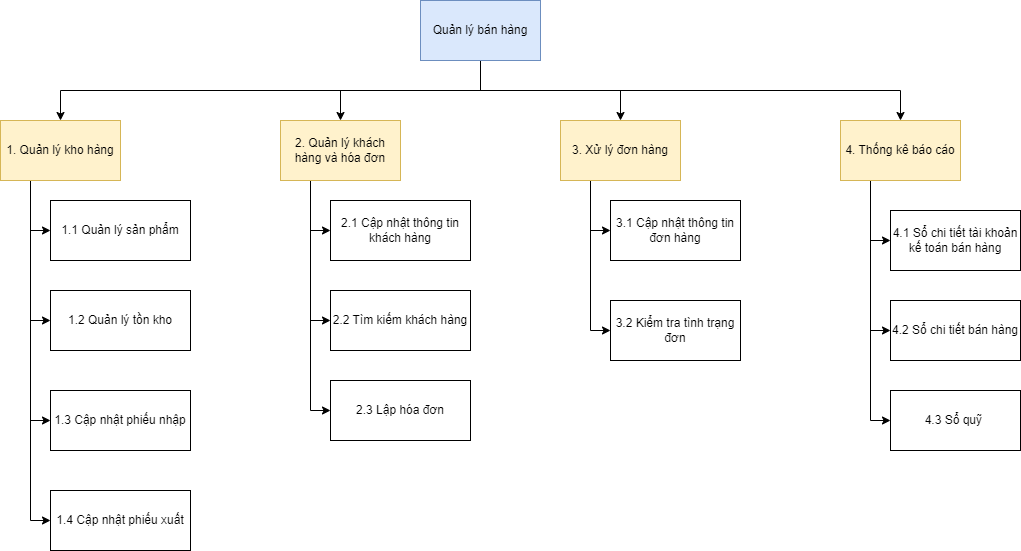

The diagram above was exported from draw.io. Its source (the exported page's mxGraphModel, read from the mxfile embedded in the PNG):
<mxGraphModel dx="1609" dy="468" grid="1" gridSize="10" guides="1" tooltips="1" connect="1" arrows="1" fold="1" page="1" pageScale="1" pageWidth="827" pageHeight="1169" math="0" shadow="0">
  <root>
    <mxCell id="0" />
    <mxCell id="1" parent="0" />
    <mxCell id="2d2ZxCzdw5CJaFWHrjYS-4" style="edgeStyle=orthogonalEdgeStyle;rounded=0;orthogonalLoop=1;jettySize=auto;html=1;exitX=0.5;exitY=1;exitDx=0;exitDy=0;" parent="1" source="fkn8qSUrIdPrRfHcW_yU-1" target="fkn8qSUrIdPrRfHcW_yU-2" edge="1">
      <mxGeometry relative="1" as="geometry" />
    </mxCell>
    <mxCell id="2d2ZxCzdw5CJaFWHrjYS-5" style="edgeStyle=orthogonalEdgeStyle;rounded=0;orthogonalLoop=1;jettySize=auto;html=1;exitX=0.5;exitY=1;exitDx=0;exitDy=0;entryX=0.5;entryY=0;entryDx=0;entryDy=0;" parent="1" source="fkn8qSUrIdPrRfHcW_yU-1" target="fkn8qSUrIdPrRfHcW_yU-3" edge="1">
      <mxGeometry relative="1" as="geometry" />
    </mxCell>
    <mxCell id="2d2ZxCzdw5CJaFWHrjYS-6" style="edgeStyle=orthogonalEdgeStyle;rounded=0;orthogonalLoop=1;jettySize=auto;html=1;exitX=0.5;exitY=1;exitDx=0;exitDy=0;" parent="1" source="fkn8qSUrIdPrRfHcW_yU-1" target="fkn8qSUrIdPrRfHcW_yU-4" edge="1">
      <mxGeometry relative="1" as="geometry" />
    </mxCell>
    <mxCell id="2d2ZxCzdw5CJaFWHrjYS-7" style="edgeStyle=orthogonalEdgeStyle;rounded=0;orthogonalLoop=1;jettySize=auto;html=1;exitX=0.5;exitY=1;exitDx=0;exitDy=0;" parent="1" source="fkn8qSUrIdPrRfHcW_yU-1" target="fkn8qSUrIdPrRfHcW_yU-5" edge="1">
      <mxGeometry relative="1" as="geometry" />
    </mxCell>
    <mxCell id="fkn8qSUrIdPrRfHcW_yU-1" value="Quản lý bán hàng" style="rounded=0;whiteSpace=wrap;html=1;fillColor=#dae8fc;strokeColor=#6c8ebf;" parent="1" vertex="1">
      <mxGeometry x="380" y="120" width="120" height="60" as="geometry" />
    </mxCell>
    <mxCell id="fkn8qSUrIdPrRfHcW_yU-10" style="edgeStyle=orthogonalEdgeStyle;rounded=0;orthogonalLoop=1;jettySize=auto;html=1;exitX=0.25;exitY=1;exitDx=0;exitDy=0;entryX=0;entryY=0.5;entryDx=0;entryDy=0;" parent="1" source="fkn8qSUrIdPrRfHcW_yU-2" target="fkn8qSUrIdPrRfHcW_yU-6" edge="1">
      <mxGeometry relative="1" as="geometry" />
    </mxCell>
    <mxCell id="fkn8qSUrIdPrRfHcW_yU-11" style="edgeStyle=orthogonalEdgeStyle;rounded=0;orthogonalLoop=1;jettySize=auto;html=1;exitX=0.25;exitY=1;exitDx=0;exitDy=0;entryX=0;entryY=0.5;entryDx=0;entryDy=0;" parent="1" source="fkn8qSUrIdPrRfHcW_yU-2" target="fkn8qSUrIdPrRfHcW_yU-7" edge="1">
      <mxGeometry relative="1" as="geometry" />
    </mxCell>
    <mxCell id="fkn8qSUrIdPrRfHcW_yU-12" style="edgeStyle=orthogonalEdgeStyle;rounded=0;orthogonalLoop=1;jettySize=auto;html=1;exitX=0.25;exitY=1;exitDx=0;exitDy=0;entryX=0;entryY=0.5;entryDx=0;entryDy=0;" parent="1" source="fkn8qSUrIdPrRfHcW_yU-2" target="fkn8qSUrIdPrRfHcW_yU-8" edge="1">
      <mxGeometry relative="1" as="geometry" />
    </mxCell>
    <mxCell id="fkn8qSUrIdPrRfHcW_yU-13" style="edgeStyle=orthogonalEdgeStyle;rounded=0;orthogonalLoop=1;jettySize=auto;html=1;exitX=0.25;exitY=1;exitDx=0;exitDy=0;entryX=0;entryY=0.5;entryDx=0;entryDy=0;" parent="1" source="fkn8qSUrIdPrRfHcW_yU-2" target="fkn8qSUrIdPrRfHcW_yU-9" edge="1">
      <mxGeometry relative="1" as="geometry" />
    </mxCell>
    <mxCell id="fkn8qSUrIdPrRfHcW_yU-2" value="1. Quản lý kho hàng" style="rounded=0;whiteSpace=wrap;html=1;fillColor=#fff2cc;strokeColor=#d6b656;" parent="1" vertex="1">
      <mxGeometry x="-40" y="240" width="120" height="60" as="geometry" />
    </mxCell>
    <mxCell id="fkn8qSUrIdPrRfHcW_yU-15" style="edgeStyle=orthogonalEdgeStyle;rounded=0;orthogonalLoop=1;jettySize=auto;html=1;exitX=0.25;exitY=1;exitDx=0;exitDy=0;entryX=0;entryY=0.5;entryDx=0;entryDy=0;" parent="1" source="fkn8qSUrIdPrRfHcW_yU-3" target="fkn8qSUrIdPrRfHcW_yU-14" edge="1">
      <mxGeometry relative="1" as="geometry" />
    </mxCell>
    <mxCell id="fkn8qSUrIdPrRfHcW_yU-18" style="edgeStyle=orthogonalEdgeStyle;rounded=0;orthogonalLoop=1;jettySize=auto;html=1;exitX=0.25;exitY=1;exitDx=0;exitDy=0;entryX=0;entryY=0.5;entryDx=0;entryDy=0;" parent="1" source="fkn8qSUrIdPrRfHcW_yU-3" target="fkn8qSUrIdPrRfHcW_yU-16" edge="1">
      <mxGeometry relative="1" as="geometry" />
    </mxCell>
    <mxCell id="fkn8qSUrIdPrRfHcW_yU-19" style="edgeStyle=orthogonalEdgeStyle;rounded=0;orthogonalLoop=1;jettySize=auto;html=1;exitX=0.25;exitY=1;exitDx=0;exitDy=0;entryX=0;entryY=0.5;entryDx=0;entryDy=0;" parent="1" source="fkn8qSUrIdPrRfHcW_yU-3" target="fkn8qSUrIdPrRfHcW_yU-17" edge="1">
      <mxGeometry relative="1" as="geometry" />
    </mxCell>
    <mxCell id="fkn8qSUrIdPrRfHcW_yU-3" value="2. Quản lý khách hàng và hóa đơn" style="rounded=0;whiteSpace=wrap;html=1;fillColor=#fff2cc;strokeColor=#d6b656;" parent="1" vertex="1">
      <mxGeometry x="240" y="240" width="120" height="60" as="geometry" />
    </mxCell>
    <mxCell id="fkn8qSUrIdPrRfHcW_yU-21" style="edgeStyle=orthogonalEdgeStyle;rounded=0;orthogonalLoop=1;jettySize=auto;html=1;exitX=0.25;exitY=1;exitDx=0;exitDy=0;entryX=0;entryY=0.5;entryDx=0;entryDy=0;" parent="1" source="fkn8qSUrIdPrRfHcW_yU-4" target="fkn8qSUrIdPrRfHcW_yU-20" edge="1">
      <mxGeometry relative="1" as="geometry" />
    </mxCell>
    <mxCell id="2d2ZxCzdw5CJaFWHrjYS-1" style="edgeStyle=orthogonalEdgeStyle;rounded=0;orthogonalLoop=1;jettySize=auto;html=1;exitX=0.25;exitY=1;exitDx=0;exitDy=0;entryX=0;entryY=0.5;entryDx=0;entryDy=0;" parent="1" source="fkn8qSUrIdPrRfHcW_yU-4" target="fkn8qSUrIdPrRfHcW_yU-24" edge="1">
      <mxGeometry relative="1" as="geometry" />
    </mxCell>
    <mxCell id="fkn8qSUrIdPrRfHcW_yU-4" value="3. Xử lý đơn hàng" style="rounded=0;whiteSpace=wrap;html=1;fillColor=#fff2cc;strokeColor=#d6b656;" parent="1" vertex="1">
      <mxGeometry x="520" y="240" width="120" height="60" as="geometry" />
    </mxCell>
    <mxCell id="2d2ZxCzdw5CJaFWHrjYS-13" style="edgeStyle=orthogonalEdgeStyle;rounded=0;orthogonalLoop=1;jettySize=auto;html=1;exitX=0.25;exitY=1;exitDx=0;exitDy=0;entryX=0;entryY=0.5;entryDx=0;entryDy=0;" parent="1" source="fkn8qSUrIdPrRfHcW_yU-5" target="2d2ZxCzdw5CJaFWHrjYS-12" edge="1">
      <mxGeometry relative="1" as="geometry" />
    </mxCell>
    <mxCell id="t1PoVbIdFzkVhr5jSatg-2" style="edgeStyle=orthogonalEdgeStyle;rounded=0;orthogonalLoop=1;jettySize=auto;html=1;exitX=0.25;exitY=1;exitDx=0;exitDy=0;entryX=0;entryY=0.5;entryDx=0;entryDy=0;" parent="1" source="fkn8qSUrIdPrRfHcW_yU-5" target="t1PoVbIdFzkVhr5jSatg-1" edge="1">
      <mxGeometry relative="1" as="geometry" />
    </mxCell>
    <mxCell id="bD8rXtN6t636gWwjFOZ0-2" style="edgeStyle=orthogonalEdgeStyle;rounded=0;orthogonalLoop=1;jettySize=auto;html=1;exitX=0.25;exitY=1;exitDx=0;exitDy=0;entryX=0;entryY=0.5;entryDx=0;entryDy=0;" edge="1" parent="1" source="fkn8qSUrIdPrRfHcW_yU-5" target="bD8rXtN6t636gWwjFOZ0-1">
      <mxGeometry relative="1" as="geometry" />
    </mxCell>
    <mxCell id="fkn8qSUrIdPrRfHcW_yU-5" value="4. Thống kê báo cáo" style="rounded=0;whiteSpace=wrap;html=1;fillColor=#fff2cc;strokeColor=#d6b656;" parent="1" vertex="1">
      <mxGeometry x="800" y="240" width="120" height="60" as="geometry" />
    </mxCell>
    <mxCell id="fkn8qSUrIdPrRfHcW_yU-6" value="1.1 Quản lý sản phẩm" style="rounded=0;whiteSpace=wrap;html=1;" parent="1" vertex="1">
      <mxGeometry x="10" y="320" width="140" height="60" as="geometry" />
    </mxCell>
    <mxCell id="fkn8qSUrIdPrRfHcW_yU-7" value="1.2 Quản lý tồn kho" style="rounded=0;whiteSpace=wrap;html=1;" parent="1" vertex="1">
      <mxGeometry x="10" y="410" width="140" height="60" as="geometry" />
    </mxCell>
    <mxCell id="fkn8qSUrIdPrRfHcW_yU-8" value="1.3 Cập nhật phiếu nhập" style="rounded=0;whiteSpace=wrap;html=1;" parent="1" vertex="1">
      <mxGeometry x="10" y="510" width="140" height="60" as="geometry" />
    </mxCell>
    <mxCell id="fkn8qSUrIdPrRfHcW_yU-9" value="1.4 Cập nhật phiếu xuất" style="rounded=0;whiteSpace=wrap;html=1;" parent="1" vertex="1">
      <mxGeometry x="10" y="610" width="140" height="60" as="geometry" />
    </mxCell>
    <mxCell id="fkn8qSUrIdPrRfHcW_yU-14" value="2.1 Cập nhật thông tin khách hàng" style="rounded=0;whiteSpace=wrap;html=1;" parent="1" vertex="1">
      <mxGeometry x="290" y="320" width="140" height="60" as="geometry" />
    </mxCell>
    <mxCell id="fkn8qSUrIdPrRfHcW_yU-16" value="2.2 Tìm kiếm khách hàng" style="rounded=0;whiteSpace=wrap;html=1;" parent="1" vertex="1">
      <mxGeometry x="290" y="410" width="140" height="60" as="geometry" />
    </mxCell>
    <mxCell id="fkn8qSUrIdPrRfHcW_yU-17" value="2.3 Lập hóa đơn" style="rounded=0;whiteSpace=wrap;html=1;" parent="1" vertex="1">
      <mxGeometry x="290" y="500" width="140" height="60" as="geometry" />
    </mxCell>
    <mxCell id="fkn8qSUrIdPrRfHcW_yU-20" value="3.1 Cập nhật thông tin đơn hàng" style="rounded=0;whiteSpace=wrap;html=1;" parent="1" vertex="1">
      <mxGeometry x="570" y="320" width="130" height="60" as="geometry" />
    </mxCell>
    <mxCell id="fkn8qSUrIdPrRfHcW_yU-24" value="3.2 Kiểm tra tình trạng đơn" style="rounded=0;whiteSpace=wrap;html=1;" parent="1" vertex="1">
      <mxGeometry x="570" y="420" width="130" height="60" as="geometry" />
    </mxCell>
    <mxCell id="2d2ZxCzdw5CJaFWHrjYS-12" value="4.2 Sổ chi tiết bán hàng" style="rounded=0;whiteSpace=wrap;html=1;" parent="1" vertex="1">
      <mxGeometry x="850" y="420" width="130" height="60" as="geometry" />
    </mxCell>
    <mxCell id="t1PoVbIdFzkVhr5jSatg-1" value="4.1 Sổ chi tiết tài khoản kế toán bán hàng" style="rounded=0;whiteSpace=wrap;html=1;" parent="1" vertex="1">
      <mxGeometry x="850" y="330" width="130" height="60" as="geometry" />
    </mxCell>
    <mxCell id="bD8rXtN6t636gWwjFOZ0-1" value="4.3 Sổ quỹ&amp;nbsp;" style="rounded=0;whiteSpace=wrap;html=1;" vertex="1" parent="1">
      <mxGeometry x="850" y="510" width="130" height="60" as="geometry" />
    </mxCell>
  </root>
</mxGraphModel>